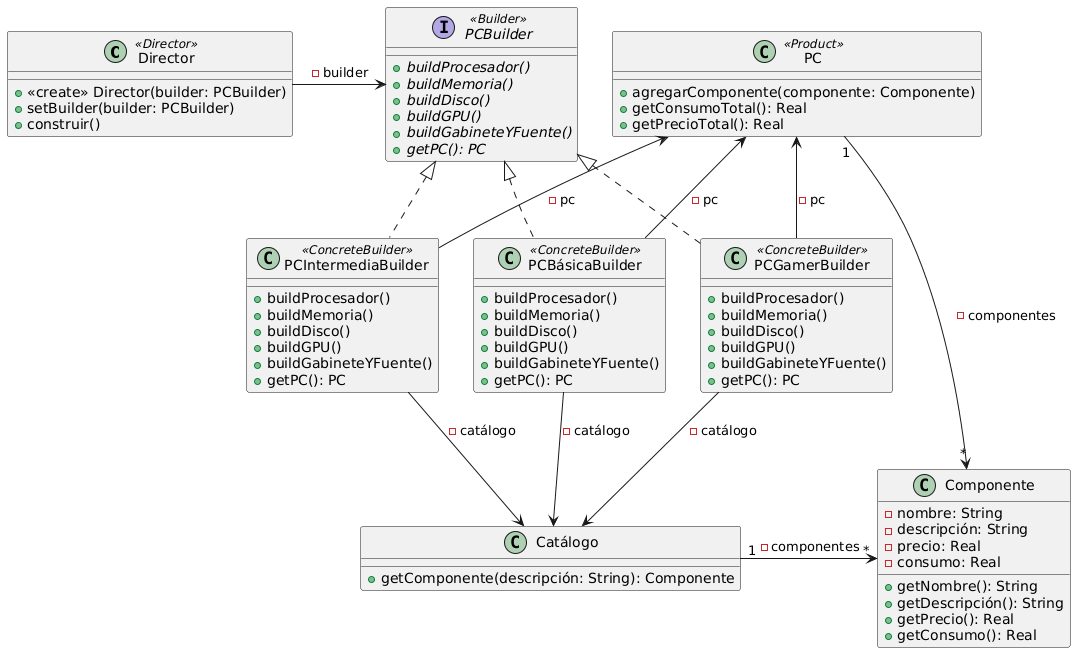

The diagram above was rendered by PlantUML. Its source (embedded in the PNG):
@startuml
class Director <<Director>> {
    +<<create>> Director(builder: PCBuilder)
    +setBuilder(builder: PCBuilder)
    +construir()
}

interface PCBuilder <<Builder>> {
    +{abstract}buildProcesador()
    +{abstract}buildMemoria()
    +{abstract}buildDisco()
    +{abstract}buildGPU()
    +{abstract}buildGabineteYFuente()
    +{abstract}getPC(): PC
}

class PCBásicaBuilder <<ConcreteBuilder>> implements PCBuilder {
    +buildProcesador()
    +buildMemoria()
    +buildDisco()
    +buildGPU()
    +buildGabineteYFuente()
    +getPC(): PC
}

class PCIntermediaBuilder <<ConcreteBuilder>> implements PCBuilder {
    +buildProcesador()
    +buildMemoria()
    +buildDisco()
    +buildGPU()
    +buildGabineteYFuente()
    +getPC(): PC
}

class PCGamerBuilder <<ConcreteBuilder>> implements PCBuilder {
    +buildProcesador()
    +buildMemoria()
    +buildDisco()
    +buildGPU()
    +buildGabineteYFuente()
    +getPC(): PC
}

class PC <<Product>> {
    +agregarComponente(componente: Componente)
    +getConsumoTotal(): Real
    +getPrecioTotal(): Real
}

class Catálogo {
    +getComponente(descripción: String): Componente
}

class Componente {
    -nombre: String
    -descripción: String
    -precio: Real
    -consumo: Real
    
    +getNombre(): String
    +getDescripción(): String
    +getPrecio(): Real
    +getConsumo(): Real
}

PCBásicaBuilder " " -up-> " " PC : -pc
PCIntermediaBuilder " " -up-> " " PC : -pc
PCGamerBuilder " " -up-> " " PC : -pc

PCBásicaBuilder " " -down-> " " Catálogo : -catálogo
PCIntermediaBuilder " " -down-> " " Catálogo : -catálogo
PCGamerBuilder " " -down-> " " Catálogo : -catálogo

Director " " -right-> " " PCBuilder : -builder
PC "1" -right-> "*" Componente : -componentes
Catálogo "1" -right-> " *" Componente : -componentes
@enduml